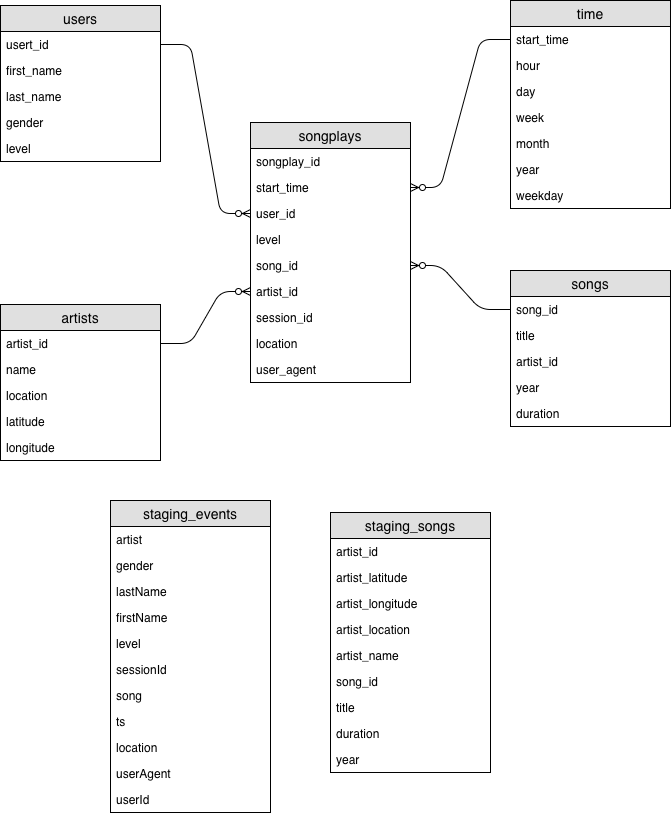

The diagram above was exported from draw.io. Its source (the exported page's mxGraphModel, read from the mxfile embedded in the PNG):
<mxGraphModel dx="984" dy="1010" grid="1" gridSize="10" guides="1" tooltips="1" connect="1" arrows="1" fold="1" page="1" pageScale="1" pageWidth="1100" pageHeight="850" background="#ffffff" math="0" shadow="0">
  <root>
    <mxCell id="0" />
    <mxCell id="1" parent="0" />
    <mxCell id="2" value="songplays" style="swimlane;fontStyle=0;childLayout=stackLayout;horizontal=1;startSize=26;fillColor=#e0e0e0;horizontalStack=0;resizeParent=1;resizeParentMax=0;resizeLast=0;collapsible=1;marginBottom=0;swimlaneFillColor=#ffffff;align=center;fontSize=14;" vertex="1" parent="1">
      <mxGeometry x="340" y="222" width="160" height="260" as="geometry" />
    </mxCell>
    <mxCell id="3" value="songplay_id" style="text;strokeColor=none;fillColor=none;spacingLeft=4;spacingRight=4;overflow=hidden;rotatable=0;points=[[0,0.5],[1,0.5]];portConstraint=eastwest;fontSize=12;" vertex="1" parent="2">
      <mxGeometry y="26" width="160" height="26" as="geometry" />
    </mxCell>
    <mxCell id="4" value="start_time" style="text;strokeColor=none;fillColor=none;spacingLeft=4;spacingRight=4;overflow=hidden;rotatable=0;points=[[0,0.5],[1,0.5]];portConstraint=eastwest;fontSize=12;" vertex="1" parent="2">
      <mxGeometry y="52" width="160" height="26" as="geometry" />
    </mxCell>
    <mxCell id="5" value="user_id" style="text;strokeColor=none;fillColor=none;spacingLeft=4;spacingRight=4;overflow=hidden;rotatable=0;points=[[0,0.5],[1,0.5]];portConstraint=eastwest;fontSize=12;" vertex="1" parent="2">
      <mxGeometry y="78" width="160" height="26" as="geometry" />
    </mxCell>
    <mxCell id="6" value="level" style="text;strokeColor=none;fillColor=none;spacingLeft=4;spacingRight=4;overflow=hidden;rotatable=0;points=[[0,0.5],[1,0.5]];portConstraint=eastwest;fontSize=12;" vertex="1" parent="2">
      <mxGeometry y="104" width="160" height="26" as="geometry" />
    </mxCell>
    <mxCell id="7" value="song_id" style="text;strokeColor=none;fillColor=none;spacingLeft=4;spacingRight=4;overflow=hidden;rotatable=0;points=[[0,0.5],[1,0.5]];portConstraint=eastwest;fontSize=12;" vertex="1" parent="2">
      <mxGeometry y="130" width="160" height="26" as="geometry" />
    </mxCell>
    <mxCell id="8" value="artist_id" style="text;strokeColor=none;fillColor=none;spacingLeft=4;spacingRight=4;overflow=hidden;rotatable=0;points=[[0,0.5],[1,0.5]];portConstraint=eastwest;fontSize=12;" vertex="1" parent="2">
      <mxGeometry y="156" width="160" height="26" as="geometry" />
    </mxCell>
    <mxCell id="9" value="session_id" style="text;strokeColor=none;fillColor=none;spacingLeft=4;spacingRight=4;overflow=hidden;rotatable=0;points=[[0,0.5],[1,0.5]];portConstraint=eastwest;fontSize=12;" vertex="1" parent="2">
      <mxGeometry y="182" width="160" height="26" as="geometry" />
    </mxCell>
    <mxCell id="10" value="location" style="text;strokeColor=none;fillColor=none;spacingLeft=4;spacingRight=4;overflow=hidden;rotatable=0;points=[[0,0.5],[1,0.5]];portConstraint=eastwest;fontSize=12;" vertex="1" parent="2">
      <mxGeometry y="208" width="160" height="26" as="geometry" />
    </mxCell>
    <mxCell id="11" value="user_agent" style="text;strokeColor=none;fillColor=none;spacingLeft=4;spacingRight=4;overflow=hidden;rotatable=0;points=[[0,0.5],[1,0.5]];portConstraint=eastwest;fontSize=12;" vertex="1" parent="2">
      <mxGeometry y="234" width="160" height="26" as="geometry" />
    </mxCell>
    <mxCell id="12" value="users" style="swimlane;fontStyle=0;childLayout=stackLayout;horizontal=1;startSize=26;fillColor=#e0e0e0;horizontalStack=0;resizeParent=1;resizeParentMax=0;resizeLast=0;collapsible=1;marginBottom=0;swimlaneFillColor=#ffffff;align=center;fontSize=14;" vertex="1" parent="1">
      <mxGeometry x="90" y="105" width="160" height="156" as="geometry" />
    </mxCell>
    <mxCell id="13" value="usert_id" style="text;strokeColor=none;fillColor=none;spacingLeft=4;spacingRight=4;overflow=hidden;rotatable=0;points=[[0,0.5],[1,0.5]];portConstraint=eastwest;fontSize=12;" vertex="1" parent="12">
      <mxGeometry y="26" width="160" height="26" as="geometry" />
    </mxCell>
    <mxCell id="14" value="first_name" style="text;strokeColor=none;fillColor=none;spacingLeft=4;spacingRight=4;overflow=hidden;rotatable=0;points=[[0,0.5],[1,0.5]];portConstraint=eastwest;fontSize=12;" vertex="1" parent="12">
      <mxGeometry y="52" width="160" height="26" as="geometry" />
    </mxCell>
    <mxCell id="15" value="last_name" style="text;strokeColor=none;fillColor=none;spacingLeft=4;spacingRight=4;overflow=hidden;rotatable=0;points=[[0,0.5],[1,0.5]];portConstraint=eastwest;fontSize=12;" vertex="1" parent="12">
      <mxGeometry y="78" width="160" height="26" as="geometry" />
    </mxCell>
    <mxCell id="16" value="gender" style="text;strokeColor=none;fillColor=none;spacingLeft=4;spacingRight=4;overflow=hidden;rotatable=0;points=[[0,0.5],[1,0.5]];portConstraint=eastwest;fontSize=12;" vertex="1" parent="12">
      <mxGeometry y="104" width="160" height="26" as="geometry" />
    </mxCell>
    <mxCell id="17" value="level" style="text;strokeColor=none;fillColor=none;spacingLeft=4;spacingRight=4;overflow=hidden;rotatable=0;points=[[0,0.5],[1,0.5]];portConstraint=eastwest;fontSize=12;" vertex="1" parent="12">
      <mxGeometry y="130" width="160" height="26" as="geometry" />
    </mxCell>
    <mxCell id="18" value="songs" style="swimlane;fontStyle=0;childLayout=stackLayout;horizontal=1;startSize=26;fillColor=#e0e0e0;horizontalStack=0;resizeParent=1;resizeParentMax=0;resizeLast=0;collapsible=1;marginBottom=0;swimlaneFillColor=#ffffff;align=center;fontSize=14;" vertex="1" parent="1">
      <mxGeometry x="600" y="370" width="160" height="156" as="geometry" />
    </mxCell>
    <mxCell id="19" value="song_id" style="text;strokeColor=none;fillColor=none;spacingLeft=4;spacingRight=4;overflow=hidden;rotatable=0;points=[[0,0.5],[1,0.5]];portConstraint=eastwest;fontSize=12;" vertex="1" parent="18">
      <mxGeometry y="26" width="160" height="26" as="geometry" />
    </mxCell>
    <mxCell id="20" value="title" style="text;strokeColor=none;fillColor=none;spacingLeft=4;spacingRight=4;overflow=hidden;rotatable=0;points=[[0,0.5],[1,0.5]];portConstraint=eastwest;fontSize=12;" vertex="1" parent="18">
      <mxGeometry y="52" width="160" height="26" as="geometry" />
    </mxCell>
    <mxCell id="21" value="artist_id" style="text;strokeColor=none;fillColor=none;spacingLeft=4;spacingRight=4;overflow=hidden;rotatable=0;points=[[0,0.5],[1,0.5]];portConstraint=eastwest;fontSize=12;" vertex="1" parent="18">
      <mxGeometry y="78" width="160" height="26" as="geometry" />
    </mxCell>
    <mxCell id="22" value="year" style="text;strokeColor=none;fillColor=none;spacingLeft=4;spacingRight=4;overflow=hidden;rotatable=0;points=[[0,0.5],[1,0.5]];portConstraint=eastwest;fontSize=12;" vertex="1" parent="18">
      <mxGeometry y="104" width="160" height="26" as="geometry" />
    </mxCell>
    <mxCell id="23" value="duration" style="text;strokeColor=none;fillColor=none;spacingLeft=4;spacingRight=4;overflow=hidden;rotatable=0;points=[[0,0.5],[1,0.5]];portConstraint=eastwest;fontSize=12;" vertex="1" parent="18">
      <mxGeometry y="130" width="160" height="26" as="geometry" />
    </mxCell>
    <mxCell id="24" value="artists" style="swimlane;fontStyle=0;childLayout=stackLayout;horizontal=1;startSize=26;fillColor=#e0e0e0;horizontalStack=0;resizeParent=1;resizeParentMax=0;resizeLast=0;collapsible=1;marginBottom=0;swimlaneFillColor=#ffffff;align=center;fontSize=14;" vertex="1" parent="1">
      <mxGeometry x="90" y="404" width="160" height="156" as="geometry" />
    </mxCell>
    <mxCell id="25" value="artist_id" style="text;strokeColor=none;fillColor=none;spacingLeft=4;spacingRight=4;overflow=hidden;rotatable=0;points=[[0,0.5],[1,0.5]];portConstraint=eastwest;fontSize=12;" vertex="1" parent="24">
      <mxGeometry y="26" width="160" height="26" as="geometry" />
    </mxCell>
    <mxCell id="26" value="name" style="text;strokeColor=none;fillColor=none;spacingLeft=4;spacingRight=4;overflow=hidden;rotatable=0;points=[[0,0.5],[1,0.5]];portConstraint=eastwest;fontSize=12;" vertex="1" parent="24">
      <mxGeometry y="52" width="160" height="26" as="geometry" />
    </mxCell>
    <mxCell id="27" value="location" style="text;strokeColor=none;fillColor=none;spacingLeft=4;spacingRight=4;overflow=hidden;rotatable=0;points=[[0,0.5],[1,0.5]];portConstraint=eastwest;fontSize=12;" vertex="1" parent="24">
      <mxGeometry y="78" width="160" height="26" as="geometry" />
    </mxCell>
    <mxCell id="28" value="latitude" style="text;strokeColor=none;fillColor=none;spacingLeft=4;spacingRight=4;overflow=hidden;rotatable=0;points=[[0,0.5],[1,0.5]];portConstraint=eastwest;fontSize=12;" vertex="1" parent="24">
      <mxGeometry y="104" width="160" height="26" as="geometry" />
    </mxCell>
    <mxCell id="29" value="longitude&#10;" style="text;strokeColor=none;fillColor=none;spacingLeft=4;spacingRight=4;overflow=hidden;rotatable=0;points=[[0,0.5],[1,0.5]];portConstraint=eastwest;fontSize=12;" vertex="1" parent="24">
      <mxGeometry y="130" width="160" height="26" as="geometry" />
    </mxCell>
    <mxCell id="30" value="time" style="swimlane;fontStyle=0;childLayout=stackLayout;horizontal=1;startSize=26;fillColor=#e0e0e0;horizontalStack=0;resizeParent=1;resizeParentMax=0;resizeLast=0;collapsible=1;marginBottom=0;swimlaneFillColor=#ffffff;align=center;fontSize=14;" vertex="1" parent="1">
      <mxGeometry x="600" y="100" width="160" height="208" as="geometry" />
    </mxCell>
    <mxCell id="31" value="start_time" style="text;strokeColor=none;fillColor=none;spacingLeft=4;spacingRight=4;overflow=hidden;rotatable=0;points=[[0,0.5],[1,0.5]];portConstraint=eastwest;fontSize=12;" vertex="1" parent="30">
      <mxGeometry y="26" width="160" height="26" as="geometry" />
    </mxCell>
    <mxCell id="32" value="hour" style="text;strokeColor=none;fillColor=none;spacingLeft=4;spacingRight=4;overflow=hidden;rotatable=0;points=[[0,0.5],[1,0.5]];portConstraint=eastwest;fontSize=12;" vertex="1" parent="30">
      <mxGeometry y="52" width="160" height="26" as="geometry" />
    </mxCell>
    <mxCell id="33" value="day&#10;" style="text;strokeColor=none;fillColor=none;spacingLeft=4;spacingRight=4;overflow=hidden;rotatable=0;points=[[0,0.5],[1,0.5]];portConstraint=eastwest;fontSize=12;" vertex="1" parent="30">
      <mxGeometry y="78" width="160" height="26" as="geometry" />
    </mxCell>
    <mxCell id="34" value="week" style="text;strokeColor=none;fillColor=none;spacingLeft=4;spacingRight=4;overflow=hidden;rotatable=0;points=[[0,0.5],[1,0.5]];portConstraint=eastwest;fontSize=12;" vertex="1" parent="30">
      <mxGeometry y="104" width="160" height="26" as="geometry" />
    </mxCell>
    <mxCell id="35" value="month" style="text;strokeColor=none;fillColor=none;spacingLeft=4;spacingRight=4;overflow=hidden;rotatable=0;points=[[0,0.5],[1,0.5]];portConstraint=eastwest;fontSize=12;" vertex="1" parent="30">
      <mxGeometry y="130" width="160" height="26" as="geometry" />
    </mxCell>
    <mxCell id="36" value="year" style="text;strokeColor=none;fillColor=none;spacingLeft=4;spacingRight=4;overflow=hidden;rotatable=0;points=[[0,0.5],[1,0.5]];portConstraint=eastwest;fontSize=12;" vertex="1" parent="30">
      <mxGeometry y="156" width="160" height="26" as="geometry" />
    </mxCell>
    <mxCell id="37" value="weekday" style="text;strokeColor=none;fillColor=none;spacingLeft=4;spacingRight=4;overflow=hidden;rotatable=0;points=[[0,0.5],[1,0.5]];portConstraint=eastwest;fontSize=12;" vertex="1" parent="30">
      <mxGeometry y="182" width="160" height="26" as="geometry" />
    </mxCell>
    <mxCell id="38" value="" style="edgeStyle=entityRelationEdgeStyle;fontSize=12;html=1;endArrow=ERzeroToMany;endFill=1;" edge="1" source="25" target="8" parent="1">
      <mxGeometry width="100" height="100" relative="1" as="geometry">
        <mxPoint x="170" y="470" as="sourcePoint" />
        <mxPoint x="270" y="370" as="targetPoint" />
      </mxGeometry>
    </mxCell>
    <mxCell id="39" value="" style="edgeStyle=entityRelationEdgeStyle;fontSize=12;html=1;endArrow=ERzeroToMany;endFill=1;" edge="1" source="13" target="5" parent="1">
      <mxGeometry width="100" height="100" relative="1" as="geometry">
        <mxPoint x="330" y="740" as="sourcePoint" />
        <mxPoint x="430" y="640" as="targetPoint" />
      </mxGeometry>
    </mxCell>
    <mxCell id="40" value="" style="edgeStyle=entityRelationEdgeStyle;fontSize=12;html=1;endArrow=ERzeroToMany;endFill=1;" edge="1" source="19" target="7" parent="1">
      <mxGeometry width="100" height="100" relative="1" as="geometry">
        <mxPoint x="610" y="220" as="sourcePoint" />
        <mxPoint x="710" y="120" as="targetPoint" />
      </mxGeometry>
    </mxCell>
    <mxCell id="41" value="" style="edgeStyle=entityRelationEdgeStyle;fontSize=12;html=1;endArrow=ERzeroToMany;endFill=1;" edge="1" source="31" target="4" parent="1">
      <mxGeometry width="100" height="100" relative="1" as="geometry">
        <mxPoint x="430" y="670" as="sourcePoint" />
        <mxPoint x="530" y="570" as="targetPoint" />
      </mxGeometry>
    </mxCell>
    <mxCell id="42" value="staging_events" style="swimlane;fontStyle=0;childLayout=stackLayout;horizontal=1;startSize=26;fillColor=#e0e0e0;horizontalStack=0;resizeParent=1;resizeParentMax=0;resizeLast=0;collapsible=1;marginBottom=0;swimlaneFillColor=#ffffff;align=center;fontSize=14;" vertex="1" parent="1">
      <mxGeometry x="200" y="600" width="160" height="312" as="geometry" />
    </mxCell>
    <mxCell id="43" value="artist" style="text;strokeColor=none;fillColor=none;spacingLeft=4;spacingRight=4;overflow=hidden;rotatable=0;points=[[0,0.5],[1,0.5]];portConstraint=eastwest;fontSize=12;" vertex="1" parent="42">
      <mxGeometry y="26" width="160" height="26" as="geometry" />
    </mxCell>
    <mxCell id="44" value="gender" style="text;strokeColor=none;fillColor=none;spacingLeft=4;spacingRight=4;overflow=hidden;rotatable=0;points=[[0,0.5],[1,0.5]];portConstraint=eastwest;fontSize=12;" vertex="1" parent="42">
      <mxGeometry y="52" width="160" height="26" as="geometry" />
    </mxCell>
    <mxCell id="45" value="lastName" style="text;strokeColor=none;fillColor=none;spacingLeft=4;spacingRight=4;overflow=hidden;rotatable=0;points=[[0,0.5],[1,0.5]];portConstraint=eastwest;fontSize=12;" vertex="1" parent="42">
      <mxGeometry y="78" width="160" height="26" as="geometry" />
    </mxCell>
    <mxCell id="46" value="firstName" style="text;strokeColor=none;fillColor=none;spacingLeft=4;spacingRight=4;overflow=hidden;rotatable=0;points=[[0,0.5],[1,0.5]];portConstraint=eastwest;fontSize=12;" vertex="1" parent="42">
      <mxGeometry y="104" width="160" height="26" as="geometry" />
    </mxCell>
    <mxCell id="47" value="level" style="text;strokeColor=none;fillColor=none;spacingLeft=4;spacingRight=4;overflow=hidden;rotatable=0;points=[[0,0.5],[1,0.5]];portConstraint=eastwest;fontSize=12;" vertex="1" parent="42">
      <mxGeometry y="130" width="160" height="26" as="geometry" />
    </mxCell>
    <mxCell id="48" value="sessionId" style="text;strokeColor=none;fillColor=none;spacingLeft=4;spacingRight=4;overflow=hidden;rotatable=0;points=[[0,0.5],[1,0.5]];portConstraint=eastwest;fontSize=12;" vertex="1" parent="42">
      <mxGeometry y="156" width="160" height="26" as="geometry" />
    </mxCell>
    <mxCell id="49" value="song" style="text;strokeColor=none;fillColor=none;spacingLeft=4;spacingRight=4;overflow=hidden;rotatable=0;points=[[0,0.5],[1,0.5]];portConstraint=eastwest;fontSize=12;" vertex="1" parent="42">
      <mxGeometry y="182" width="160" height="26" as="geometry" />
    </mxCell>
    <mxCell id="50" value="ts" style="text;strokeColor=none;fillColor=none;spacingLeft=4;spacingRight=4;overflow=hidden;rotatable=0;points=[[0,0.5],[1,0.5]];portConstraint=eastwest;fontSize=12;" vertex="1" parent="42">
      <mxGeometry y="208" width="160" height="26" as="geometry" />
    </mxCell>
    <mxCell id="51" value="location" style="text;strokeColor=none;fillColor=none;spacingLeft=4;spacingRight=4;overflow=hidden;rotatable=0;points=[[0,0.5],[1,0.5]];portConstraint=eastwest;fontSize=12;" vertex="1" parent="42">
      <mxGeometry y="234" width="160" height="26" as="geometry" />
    </mxCell>
    <mxCell id="52" value="userAgent" style="text;strokeColor=none;fillColor=none;spacingLeft=4;spacingRight=4;overflow=hidden;rotatable=0;points=[[0,0.5],[1,0.5]];portConstraint=eastwest;fontSize=12;" vertex="1" parent="42">
      <mxGeometry y="260" width="160" height="26" as="geometry" />
    </mxCell>
    <mxCell id="53" value="userId" style="text;strokeColor=none;fillColor=none;spacingLeft=4;spacingRight=4;overflow=hidden;rotatable=0;points=[[0,0.5],[1,0.5]];portConstraint=eastwest;fontSize=12;" vertex="1" parent="42">
      <mxGeometry y="286" width="160" height="26" as="geometry" />
    </mxCell>
    <mxCell id="54" value="staging_songs" style="swimlane;fontStyle=0;childLayout=stackLayout;horizontal=1;startSize=26;fillColor=#e0e0e0;horizontalStack=0;resizeParent=1;resizeParentMax=0;resizeLast=0;collapsible=1;marginBottom=0;swimlaneFillColor=#ffffff;align=center;fontSize=14;" vertex="1" parent="1">
      <mxGeometry x="420" y="612" width="160" height="260" as="geometry" />
    </mxCell>
    <mxCell id="55" value="artist_id" style="text;strokeColor=none;fillColor=none;spacingLeft=4;spacingRight=4;overflow=hidden;rotatable=0;points=[[0,0.5],[1,0.5]];portConstraint=eastwest;fontSize=12;" vertex="1" parent="54">
      <mxGeometry y="26" width="160" height="26" as="geometry" />
    </mxCell>
    <mxCell id="56" value="artist_latitude" style="text;strokeColor=none;fillColor=none;spacingLeft=4;spacingRight=4;overflow=hidden;rotatable=0;points=[[0,0.5],[1,0.5]];portConstraint=eastwest;fontSize=12;" vertex="1" parent="54">
      <mxGeometry y="52" width="160" height="26" as="geometry" />
    </mxCell>
    <mxCell id="57" value="artist_longitude" style="text;strokeColor=none;fillColor=none;spacingLeft=4;spacingRight=4;overflow=hidden;rotatable=0;points=[[0,0.5],[1,0.5]];portConstraint=eastwest;fontSize=12;" vertex="1" parent="54">
      <mxGeometry y="78" width="160" height="26" as="geometry" />
    </mxCell>
    <mxCell id="58" value="artist_location" style="text;strokeColor=none;fillColor=none;spacingLeft=4;spacingRight=4;overflow=hidden;rotatable=0;points=[[0,0.5],[1,0.5]];portConstraint=eastwest;fontSize=12;" vertex="1" parent="54">
      <mxGeometry y="104" width="160" height="26" as="geometry" />
    </mxCell>
    <mxCell id="59" value="artist_name" style="text;strokeColor=none;fillColor=none;spacingLeft=4;spacingRight=4;overflow=hidden;rotatable=0;points=[[0,0.5],[1,0.5]];portConstraint=eastwest;fontSize=12;" vertex="1" parent="54">
      <mxGeometry y="130" width="160" height="26" as="geometry" />
    </mxCell>
    <mxCell id="60" value="song_id" style="text;strokeColor=none;fillColor=none;spacingLeft=4;spacingRight=4;overflow=hidden;rotatable=0;points=[[0,0.5],[1,0.5]];portConstraint=eastwest;fontSize=12;" vertex="1" parent="54">
      <mxGeometry y="156" width="160" height="26" as="geometry" />
    </mxCell>
    <mxCell id="61" value="title" style="text;strokeColor=none;fillColor=none;spacingLeft=4;spacingRight=4;overflow=hidden;rotatable=0;points=[[0,0.5],[1,0.5]];portConstraint=eastwest;fontSize=12;" vertex="1" parent="54">
      <mxGeometry y="182" width="160" height="26" as="geometry" />
    </mxCell>
    <mxCell id="62" value="duration" style="text;strokeColor=none;fillColor=none;spacingLeft=4;spacingRight=4;overflow=hidden;rotatable=0;points=[[0,0.5],[1,0.5]];portConstraint=eastwest;fontSize=12;" vertex="1" parent="54">
      <mxGeometry y="208" width="160" height="26" as="geometry" />
    </mxCell>
    <mxCell id="63" value="year" style="text;strokeColor=none;fillColor=none;spacingLeft=4;spacingRight=4;overflow=hidden;rotatable=0;points=[[0,0.5],[1,0.5]];portConstraint=eastwest;fontSize=12;" vertex="1" parent="54">
      <mxGeometry y="234" width="160" height="26" as="geometry" />
    </mxCell>
  </root>
</mxGraphModel>